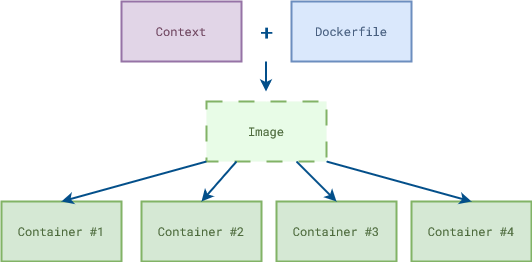

The diagram above was exported from draw.io. Its source (the exported page's mxGraphModel, read from the mxfile embedded in the PNG):
<mxGraphModel dx="1434" dy="739" grid="1" gridSize="10" guides="1" tooltips="1" connect="1" arrows="1" fold="1" page="1" pageScale="1" pageWidth="827" pageHeight="1169" math="0" shadow="0">
  <root>
    <mxCell id="0" />
    <mxCell id="1" parent="0" />
    <mxCell id="_q6NGCtfg4wwb8Ro4Vah-1" value="&lt;font data-font-src=&quot;https://fonts.googleapis.com/css?family=Roboto+Mono&quot; face=&quot;Roboto Mono&quot; color=&quot;#704761&quot;&gt;Context&lt;/font&gt;" style="rounded=0;whiteSpace=wrap;html=1;fillColor=#e1d5e7;strokeColor=#9673a6;strokeWidth=2;" parent="1" vertex="1">
      <mxGeometry x="180" y="190" width="120" height="60" as="geometry" />
    </mxCell>
    <mxCell id="_q6NGCtfg4wwb8Ro4Vah-2" value="&lt;font data-font-src=&quot;https://fonts.googleapis.com/css?family=Roboto+Mono&quot; face=&quot;Roboto Mono&quot; color=&quot;#4a6182&quot;&gt;Dockerfile&lt;/font&gt;" style="rounded=0;whiteSpace=wrap;html=1;fillColor=#dae8fc;strokeColor=#6c8ebf;strokeWidth=2;" parent="1" vertex="1">
      <mxGeometry x="350" y="190" width="120" height="60" as="geometry" />
    </mxCell>
    <mxCell id="_q6NGCtfg4wwb8Ro4Vah-3" value="&lt;font color=&quot;#034f8a&quot;&gt;&lt;b&gt;&lt;font style=&quot;font-size: 21px;&quot; data-font-src=&quot;https://fonts.googleapis.com/css?family=Roboto+Mono&quot; face=&quot;Roboto Mono&quot;&gt;+&lt;/font&gt;&lt;/b&gt;&lt;/font&gt;" style="text;html=1;strokeColor=none;fillColor=none;align=center;verticalAlign=middle;whiteSpace=wrap;rounded=0;" parent="1" vertex="1">
      <mxGeometry x="300" y="205" width="50" height="30" as="geometry" />
    </mxCell>
    <mxCell id="_q6NGCtfg4wwb8Ro4Vah-4" value="&lt;font data-font-src=&quot;https://fonts.googleapis.com/css?family=Roboto+Mono&quot; face=&quot;Roboto Mono&quot; color=&quot;#4e6b3d&quot;&gt;Image&lt;/font&gt;" style="rounded=0;whiteSpace=wrap;html=1;dashed=1;dashPattern=8 8;strokeWidth=2;fillColor=#E8FCE7;strokeColor=#82b366;" parent="1" vertex="1">
      <mxGeometry x="265" y="290" width="120" height="60" as="geometry" />
    </mxCell>
    <mxCell id="_q6NGCtfg4wwb8Ro4Vah-5" value="&lt;font data-font-src=&quot;https://fonts.googleapis.com/css?family=Roboto+Mono&quot; face=&quot;Roboto Mono&quot; color=&quot;#4e6b3d&quot;&gt;Container #3&lt;/font&gt;" style="rounded=0;whiteSpace=wrap;html=1;fillColor=#d5e8d4;strokeColor=#82b366;strokeWidth=2;" parent="1" vertex="1">
      <mxGeometry x="335" y="390" width="120" height="60" as="geometry" />
    </mxCell>
    <mxCell id="_q6NGCtfg4wwb8Ro4Vah-6" value="&lt;font data-font-src=&quot;https://fonts.googleapis.com/css?family=Roboto+Mono&quot; face=&quot;Roboto Mono&quot; color=&quot;#4e6b3d&quot;&gt;Container #2&lt;/font&gt;" style="rounded=0;whiteSpace=wrap;html=1;fillColor=#d5e8d4;strokeColor=#82b366;strokeWidth=2;" parent="1" vertex="1">
      <mxGeometry x="200" y="390" width="120" height="60" as="geometry" />
    </mxCell>
    <mxCell id="_q6NGCtfg4wwb8Ro4Vah-7" value="&lt;font data-font-src=&quot;https://fonts.googleapis.com/css?family=Roboto+Mono&quot; face=&quot;Roboto Mono&quot; color=&quot;#4e6b3d&quot;&gt;Container #1&lt;/font&gt;" style="rounded=0;whiteSpace=wrap;html=1;fillColor=#d5e8d4;strokeColor=#82b366;strokeWidth=2;" parent="1" vertex="1">
      <mxGeometry x="60" y="390" width="120" height="60" as="geometry" />
    </mxCell>
    <mxCell id="_q6NGCtfg4wwb8Ro4Vah-8" value="&lt;font data-font-src=&quot;https://fonts.googleapis.com/css?family=Roboto+Mono&quot; face=&quot;Roboto Mono&quot; color=&quot;#4e6b3d&quot;&gt;Container #4&lt;/font&gt;" style="rounded=0;whiteSpace=wrap;html=1;fillColor=#d5e8d4;strokeColor=#82b366;strokeWidth=2;" parent="1" vertex="1">
      <mxGeometry x="470" y="390" width="120" height="60" as="geometry" />
    </mxCell>
    <mxCell id="_q6NGCtfg4wwb8Ro4Vah-9" value="" style="endArrow=classic;html=1;rounded=0;strokeWidth=2;fillColor=#f8cecc;strokeColor=#034F8A;" parent="1" edge="1">
      <mxGeometry width="50" height="50" relative="1" as="geometry">
        <mxPoint x="324.5" y="250" as="sourcePoint" />
        <mxPoint x="324.5" y="280" as="targetPoint" />
      </mxGeometry>
    </mxCell>
    <mxCell id="_q6NGCtfg4wwb8Ro4Vah-10" value="" style="endArrow=classic;html=1;rounded=0;exitX=0;exitY=1;exitDx=0;exitDy=0;entryX=0.5;entryY=0;entryDx=0;entryDy=0;strokeWidth=2;fillColor=#d5e8d4;strokeColor=#034F8A;" parent="1" source="_q6NGCtfg4wwb8Ro4Vah-4" target="_q6NGCtfg4wwb8Ro4Vah-7" edge="1">
      <mxGeometry width="50" height="50" relative="1" as="geometry">
        <mxPoint x="260" y="570" as="sourcePoint" />
        <mxPoint x="310" y="520" as="targetPoint" />
      </mxGeometry>
    </mxCell>
    <mxCell id="_q6NGCtfg4wwb8Ro4Vah-11" value="" style="endArrow=classic;html=1;rounded=0;exitX=0.25;exitY=1;exitDx=0;exitDy=0;entryX=0.5;entryY=0;entryDx=0;entryDy=0;strokeWidth=2;fillColor=#d5e8d4;strokeColor=#034F8A;" parent="1" source="_q6NGCtfg4wwb8Ro4Vah-4" target="_q6NGCtfg4wwb8Ro4Vah-6" edge="1">
      <mxGeometry width="50" height="50" relative="1" as="geometry">
        <mxPoint x="275" y="360" as="sourcePoint" />
        <mxPoint x="130" y="400" as="targetPoint" />
      </mxGeometry>
    </mxCell>
    <mxCell id="_q6NGCtfg4wwb8Ro4Vah-12" value="" style="endArrow=classic;html=1;rounded=0;exitX=0.75;exitY=1;exitDx=0;exitDy=0;entryX=0.5;entryY=0;entryDx=0;entryDy=0;strokeWidth=2;fillColor=#d5e8d4;strokeColor=#034F8A;" parent="1" source="_q6NGCtfg4wwb8Ro4Vah-4" target="_q6NGCtfg4wwb8Ro4Vah-5" edge="1">
      <mxGeometry width="50" height="50" relative="1" as="geometry">
        <mxPoint x="305" y="360" as="sourcePoint" />
        <mxPoint x="270" y="400" as="targetPoint" />
      </mxGeometry>
    </mxCell>
    <mxCell id="_q6NGCtfg4wwb8Ro4Vah-13" value="" style="endArrow=classic;html=1;rounded=0;exitX=1;exitY=1;exitDx=0;exitDy=0;entryX=0.5;entryY=0;entryDx=0;entryDy=0;strokeWidth=2;fillColor=#d5e8d4;strokeColor=#034F8A;" parent="1" source="_q6NGCtfg4wwb8Ro4Vah-4" target="_q6NGCtfg4wwb8Ro4Vah-8" edge="1">
      <mxGeometry width="50" height="50" relative="1" as="geometry">
        <mxPoint x="315" y="370" as="sourcePoint" />
        <mxPoint x="280" y="410" as="targetPoint" />
      </mxGeometry>
    </mxCell>
  </root>
</mxGraphModel>